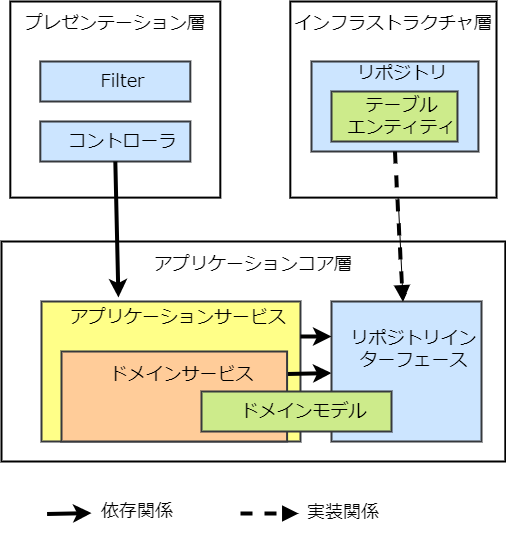

The diagram above was exported from draw.io. Its source (the exported page's mxGraphModel, read from the mxfile embedded in the PNG):
<mxGraphModel dx="344" dy="430" grid="1" gridSize="10" guides="1" tooltips="1" connect="1" arrows="1" fold="1" page="1" pageScale="1" pageWidth="1169" pageHeight="827" math="0" shadow="0">
  <root>
    <mxCell id="0" />
    <mxCell id="1" parent="0" />
    <mxCell id="73" value="&lt;font color=&quot;#000000&quot;&gt;アプリケーションコア層&lt;br&gt;&lt;br&gt;&lt;br&gt;&lt;br&gt;&lt;br&gt;&lt;br&gt;&lt;br&gt;&lt;br&gt;&lt;br&gt;&lt;/font&gt;" style="rounded=0;whiteSpace=wrap;html=1;fontFamily=Noto Sans JP;fontSize=18;strokeWidth=2;fontSource=https%3A%2F%2Ffonts.googleapis.com%2Fcss%3Ffamily%3DNoto%2BSans%2BJP;fillColor=#FFFFFF;strokeColor=#000000;" parent="1" vertex="1">
      <mxGeometry x="360" y="420" width="503.82" height="220" as="geometry" />
    </mxCell>
    <mxCell id="78" value="&lt;div&gt;&lt;font color=&quot;#000000&quot;&gt;アプリケーションサービス&lt;/font&gt;&lt;/div&gt;&lt;div&gt;&lt;span style=&quot;color: rgb(0 , 0 , 0)&quot;&gt;&lt;br&gt;&lt;/span&gt;&lt;/div&gt;&lt;div&gt;&lt;span style=&quot;color: rgb(0 , 0 , 0)&quot;&gt;&lt;br&gt;&lt;/span&gt;&lt;/div&gt;&lt;div&gt;&lt;span style=&quot;color: rgb(0 , 0 , 0)&quot;&gt;&lt;br&gt;&lt;/span&gt;&lt;/div&gt;&lt;div&gt;&lt;span style=&quot;color: rgb(0 , 0 , 0)&quot;&gt;&lt;br&gt;&lt;/span&gt;&lt;/div&gt;&lt;div&gt;&lt;span style=&quot;color: rgb(0 , 0 , 0)&quot;&gt;&lt;br&gt;&lt;/span&gt;&lt;/div&gt;" style="rounded=0;whiteSpace=wrap;html=1;fontFamily=Noto Sans JP;fontSize=18;fillColor=#ffff88;strokeColor=#36393d;strokeWidth=2;spacingLeft=15;fontSource=https%3A%2F%2Ffonts.googleapis.com%2Fcss%3Ffamily%3DNoto%2BSans%2BJP;align=center;" parent="1" vertex="1">
      <mxGeometry x="400" y="480" width="258.97" height="140" as="geometry" />
    </mxCell>
    <mxCell id="97" value="" style="edgeStyle=none;html=1;" parent="1" source="74" target="80" edge="1">
      <mxGeometry relative="1" as="geometry" />
    </mxCell>
    <mxCell id="74" value="&lt;font color=&quot;#000000&quot;&gt;インフラストラクチャ層&lt;br&gt;&lt;br&gt;&lt;br&gt;&lt;br&gt;&lt;br&gt;&lt;br&gt;&lt;br&gt;&lt;br&gt;&lt;/font&gt;" style="rounded=0;whiteSpace=wrap;html=1;fontFamily=Noto Sans JP;fontSize=18;strokeWidth=2;fontSource=https%3A%2F%2Ffonts.googleapis.com%2Fcss%3Ffamily%3DNoto%2BSans%2BJP;fillColor=#FFFFFF;strokeColor=#000000;" parent="1" vertex="1">
      <mxGeometry x="648.82" y="180" width="206.18" height="196.11" as="geometry" />
    </mxCell>
    <mxCell id="55" value="&lt;font color=&quot;#000000&quot;&gt;プレゼンテーション層&lt;br&gt;&lt;br&gt;&lt;br&gt;&lt;br&gt;&lt;br&gt;&lt;br&gt;&lt;br&gt;&lt;br&gt;&lt;/font&gt;" style="rounded=0;whiteSpace=wrap;html=1;fontFamily=Noto Sans JP;fontSize=18;strokeWidth=2;fontSource=https%3A%2F%2Ffonts.googleapis.com%2Fcss%3Ffamily%3DNoto%2BSans%2BJP;fillColor=#FFFFFF;strokeColor=#000000;" parent="1" vertex="1">
      <mxGeometry x="368.82" y="180" width="210" height="196.11" as="geometry" />
    </mxCell>
    <mxCell id="90" style="edgeStyle=none;sketch=0;html=1;exitX=1;exitY=0.25;exitDx=0;exitDy=0;shadow=0;fontColor=#000000;endArrow=classic;endFill=1;strokeColor=#000000;strokeWidth=4;" parent="1" source="77" target="80" edge="1">
      <mxGeometry relative="1" as="geometry" />
    </mxCell>
    <mxCell id="77" value="&lt;div&gt;&lt;font color=&quot;#000000&quot;&gt;ドメインサービス&lt;/font&gt;&lt;/div&gt;&lt;div&gt;&lt;br&gt;&lt;/div&gt;&lt;div&gt;&lt;span style=&quot;color: rgb(0 , 0 , 0)&quot;&gt;&lt;br&gt;&lt;/span&gt;&lt;/div&gt;" style="rounded=0;whiteSpace=wrap;html=1;fontFamily=Noto Sans JP;fontSize=18;fillColor=#ffcc99;strokeColor=#36393d;strokeWidth=2;spacingLeft=15;fontSource=https%3A%2F%2Ffonts.googleapis.com%2Fcss%3Ffamily%3DNoto%2BSans%2BJP;align=center;" parent="1" vertex="1">
      <mxGeometry x="420" y="530" width="225.58" height="90" as="geometry" />
    </mxCell>
    <mxCell id="79" value="&lt;font color=&quot;#000000&quot;&gt;リポジトリ&lt;br&gt;&lt;br&gt;&lt;br&gt;&lt;br&gt;&lt;/font&gt;" style="rounded=0;whiteSpace=wrap;html=1;fontFamily=Noto Sans JP;fontSize=18;fillColor=#cce5ff;strokeColor=#36393d;strokeWidth=2;spacingLeft=15;fontSource=https%3A%2F%2Ffonts.googleapis.com%2Fcss%3Ffamily%3DNoto%2BSans%2BJP;" parent="1" vertex="1">
      <mxGeometry x="670" y="240" width="166.91" height="90" as="geometry" />
    </mxCell>
    <mxCell id="80" value="&lt;font color=&quot;#000000&quot;&gt;リポジトリインターフェース&lt;br&gt;&lt;br&gt;&lt;br&gt;&lt;/font&gt;" style="rounded=0;whiteSpace=wrap;html=1;fontFamily=Noto Sans JP;fontSize=18;fillColor=#cce5ff;strokeColor=#36393d;strokeWidth=2;spacingLeft=15;fontSource=https%3A%2F%2Ffonts.googleapis.com%2Fcss%3Ffamily%3DNoto%2BSans%2BJP;" parent="1" vertex="1">
      <mxGeometry x="690" y="480" width="150" height="140" as="geometry" />
    </mxCell>
    <mxCell id="82" value="&lt;font color=&quot;#000000&quot;&gt;コントローラ&lt;/font&gt;" style="rounded=0;whiteSpace=wrap;html=1;fontFamily=Noto Sans JP;fontSize=18;fillColor=#cce5ff;strokeColor=#36393d;strokeWidth=2;spacingLeft=15;fontSource=https%3A%2F%2Ffonts.googleapis.com%2Fcss%3Ffamily%3DNoto%2BSans%2BJP;" parent="1" vertex="1">
      <mxGeometry x="398.81999999999994" y="300" width="150" height="40" as="geometry" />
    </mxCell>
    <mxCell id="83" value="&lt;font color=&quot;#000000&quot;&gt;Filter&lt;/font&gt;" style="rounded=0;whiteSpace=wrap;html=1;fontFamily=Noto Sans JP;fontSize=18;fillColor=#cce5ff;strokeColor=#36393d;strokeWidth=2;spacingLeft=15;fontSource=https%3A%2F%2Ffonts.googleapis.com%2Fcss%3Ffamily%3DNoto%2BSans%2BJP;" parent="1" vertex="1">
      <mxGeometry x="398.81999999999994" y="240" width="150" height="40" as="geometry" />
    </mxCell>
    <mxCell id="84" value="&lt;font color=&quot;#000000&quot;&gt;テーブル&lt;br&gt;エンティティ&lt;/font&gt;" style="rounded=0;whiteSpace=wrap;html=1;fontFamily=Noto Sans JP;fontSize=18;fillColor=#cdeb8b;strokeColor=#36393d;strokeWidth=2;spacingLeft=15;fontSource=https%3A%2F%2Ffonts.googleapis.com%2Fcss%3Ffamily%3DNoto%2BSans%2BJP;" parent="1" vertex="1">
      <mxGeometry x="690" y="270" width="125.96" height="50" as="geometry" />
    </mxCell>
    <mxCell id="91" style="edgeStyle=none;sketch=0;html=1;exitX=0.5;exitY=1;exitDx=0;exitDy=0;shadow=0;fontColor=#000000;endArrow=classic;endFill=1;strokeColor=#000000;strokeWidth=4;entryX=0.297;entryY=-0.029;entryDx=0;entryDy=0;entryPerimeter=0;" parent="1" source="82" target="78" edge="1">
      <mxGeometry relative="1" as="geometry">
        <mxPoint x="655.5799999999999" y="575" as="sourcePoint" />
        <mxPoint x="700" y="573.1401775247027" as="targetPoint" />
      </mxGeometry>
    </mxCell>
    <mxCell id="92" style="edgeStyle=none;sketch=0;html=1;exitX=0.5;exitY=1;exitDx=0;exitDy=0;shadow=0;fontColor=#000000;endArrow=block;endFill=1;strokeColor=#000000;strokeWidth=4;dashed=1;" parent="1" source="79" target="80" edge="1">
      <mxGeometry relative="1" as="geometry">
        <mxPoint x="455" y="330" as="sourcePoint" />
        <mxPoint x="489.05726000000004" y="485.94000000000005" as="targetPoint" />
      </mxGeometry>
    </mxCell>
    <mxCell id="93" style="edgeStyle=none;sketch=0;html=1;exitX=1;exitY=0.25;exitDx=0;exitDy=0;shadow=0;fontColor=#000000;endArrow=classic;endFill=1;strokeColor=#000000;strokeWidth=4;entryX=0;entryY=0.25;entryDx=0;entryDy=0;" parent="1" source="78" target="80" edge="1">
      <mxGeometry relative="1" as="geometry">
        <mxPoint x="641.76" y="575" as="sourcePoint" />
        <mxPoint x="686.1799999999998" y="573.1401775247027" as="targetPoint" />
      </mxGeometry>
    </mxCell>
    <mxCell id="75" value="&lt;font color=&quot;#000000&quot;&gt;ドメインモデル&lt;/font&gt;" style="rounded=0;whiteSpace=wrap;html=1;fontFamily=Noto Sans JP;fontSize=18;fillColor=#cdeb8b;strokeColor=#36393d;strokeWidth=2;spacingLeft=15;fontSource=https%3A%2F%2Ffonts.googleapis.com%2Fcss%3Ffamily%3DNoto%2BSans%2BJP;" parent="1" vertex="1">
      <mxGeometry x="560" y="570" width="190" height="40" as="geometry" />
    </mxCell>
    <mxCell id="94" value="依存関係" style="text;html=1;strokeColor=none;fillColor=none;align=left;verticalAlign=middle;whiteSpace=wrap;rounded=0;fontFamily=Noto Sans JP;fontSource=https%3A%2F%2Ffonts.googleapis.com%2Fcss%3Ffamily%3DNoto%2BSans%2BJP;fontSize=18;fontColor=#000000;" parent="1" vertex="1">
      <mxGeometry x="458" y="670" width="90" height="40" as="geometry" />
    </mxCell>
    <mxCell id="95" style="edgeStyle=none;sketch=0;html=1;exitX=1;exitY=0.25;exitDx=0;exitDy=0;shadow=0;fontColor=#000000;endArrow=classic;endFill=1;strokeColor=#000000;strokeWidth=4;" parent="1" edge="1">
      <mxGeometry relative="1" as="geometry">
        <mxPoint x="405.5799999999999" y="692.5" as="sourcePoint" />
        <mxPoint x="450" y="691.5700887623514" as="targetPoint" />
      </mxGeometry>
    </mxCell>
    <mxCell id="96" value="実装関係" style="text;html=1;strokeColor=none;fillColor=none;align=left;verticalAlign=middle;whiteSpace=wrap;rounded=0;fontFamily=Noto Sans JP;fontSource=https%3A%2F%2Ffonts.googleapis.com%2Fcss%3Ffamily%3DNoto%2BSans%2BJP;fontSize=18;fontColor=#000000;" parent="1" vertex="1">
      <mxGeometry x="664" y="671" width="90" height="40" as="geometry" />
    </mxCell>
    <mxCell id="98" style="edgeStyle=none;sketch=0;html=1;shadow=0;fontColor=#000000;endArrow=block;endFill=1;strokeColor=#000000;strokeWidth=4;dashed=1;" parent="1" edge="1">
      <mxGeometry relative="1" as="geometry">
        <mxPoint x="599" y="692" as="sourcePoint" />
        <mxPoint x="657" y="692" as="targetPoint" />
      </mxGeometry>
    </mxCell>
  </root>
</mxGraphModel>